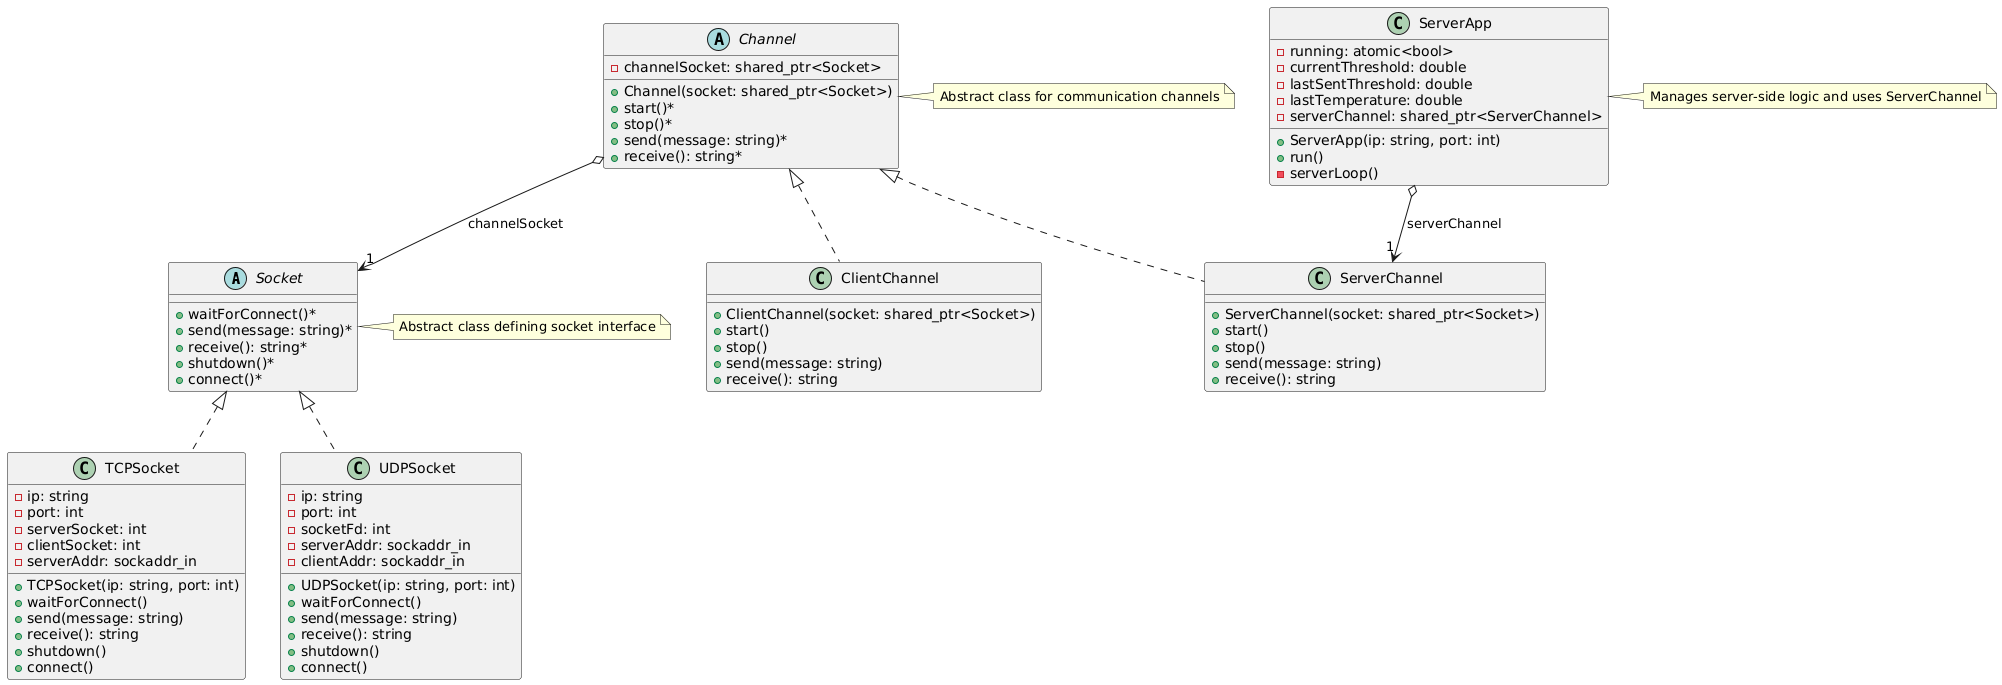

The diagram above was rendered by PlantUML. Its source (embedded in the PNG):
@startuml
' Defining the abstract Socket class
abstract class Socket {
  +waitForConnect()*
  +send(message: string)*
  +receive(): string*
  +shutdown()*
  +connect()*
}

' Defining TCPSocket class
class TCPSocket {
  -ip: string
  -port: int
  -serverSocket: int
  -clientSocket: int
  -serverAddr: sockaddr_in
  +TCPSocket(ip: string, port: int)
  +waitForConnect()
  +send(message: string)
  +receive(): string
  +shutdown()
  +connect()
}

' Defining UDPSocket class
class UDPSocket {
  -ip: string
  -port: int
  -socketFd: int
  -serverAddr: sockaddr_in
  -clientAddr: sockaddr_in
  +UDPSocket(ip: string, port: int)
  +waitForConnect()
  +send(message: string)
  +receive(): string
  +shutdown()
  +connect()
}

' Defining the abstract Channel class
abstract class Channel {
  -channelSocket: shared_ptr<Socket>
  +Channel(socket: shared_ptr<Socket>)
  +start()*
  +stop()*
  +send(message: string)*
  +receive(): string*
}

' Defining ClientChannel class
class ClientChannel {
  +ClientChannel(socket: shared_ptr<Socket>)
  +start()
  +stop()
  +send(message: string)
  +receive(): string
}

' Defining ServerChannel class
class ServerChannel {
  +ServerChannel(socket: shared_ptr<Socket>)
  +start()
  +stop()
  +send(message: string)
  +receive(): string
}

' Defining ServerApp class
class ServerApp {
  -running: atomic<bool>
  -currentThreshold: double
  -lastSentThreshold: double
  -lastTemperature: double
  -serverChannel: shared_ptr<ServerChannel>
  +ServerApp(ip: string, port: int)
  +run()
  -serverLoop()
}

' Defining relationships
Socket <|.. TCPSocket
Socket <|.. UDPSocket
Channel <|.. ClientChannel
Channel <|.. ServerChannel
Channel o--> "1" Socket : channelSocket
ServerApp o--> "1" ServerChannel : serverChannel

' Notes for clarity
note right of Socket
  Abstract class defining socket interface
end note
note right of Channel
  Abstract class for communication channels
end note
note right of ServerApp
  Manages server-side logic and uses ServerChannel
end note
@enduml